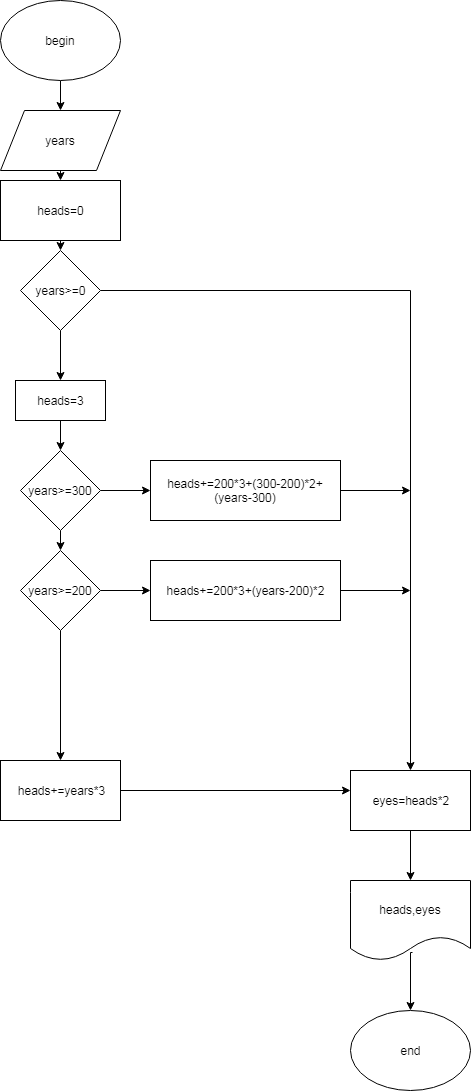

The diagram above was exported from draw.io. Its source (the exported page's mxGraphModel, read from the mxfile embedded in the PNG):
<mxGraphModel dx="1250" dy="534" grid="1" gridSize="10" guides="1" tooltips="1" connect="1" arrows="1" fold="1" page="1" pageScale="1" pageWidth="827" pageHeight="1169" math="0" shadow="0">
  <root>
    <mxCell id="0" />
    <mxCell id="1" parent="0" />
    <mxCell id="j4cxknMv-p8nbN-XbL4o-35" value="" style="edgeStyle=orthogonalEdgeStyle;rounded=0;orthogonalLoop=1;jettySize=auto;html=1;" edge="1" parent="1" source="j4cxknMv-p8nbN-XbL4o-1" target="j4cxknMv-p8nbN-XbL4o-2">
      <mxGeometry relative="1" as="geometry" />
    </mxCell>
    <mxCell id="j4cxknMv-p8nbN-XbL4o-1" value="begin" style="ellipse;whiteSpace=wrap;html=1;" vertex="1" parent="1">
      <mxGeometry x="340" y="40" width="120" height="80" as="geometry" />
    </mxCell>
    <mxCell id="j4cxknMv-p8nbN-XbL4o-8" style="edgeStyle=orthogonalEdgeStyle;rounded=0;orthogonalLoop=1;jettySize=auto;html=1;exitX=0.5;exitY=1;exitDx=0;exitDy=0;entryX=0.5;entryY=0;entryDx=0;entryDy=0;" edge="1" parent="1" source="j4cxknMv-p8nbN-XbL4o-2" target="j4cxknMv-p8nbN-XbL4o-4">
      <mxGeometry relative="1" as="geometry" />
    </mxCell>
    <mxCell id="j4cxknMv-p8nbN-XbL4o-2" value="years" style="shape=parallelogram;perimeter=parallelogramPerimeter;whiteSpace=wrap;html=1;" vertex="1" parent="1">
      <mxGeometry x="340" y="150" width="120" height="60" as="geometry" />
    </mxCell>
    <mxCell id="j4cxknMv-p8nbN-XbL4o-13" style="edgeStyle=orthogonalEdgeStyle;rounded=0;orthogonalLoop=1;jettySize=auto;html=1;exitX=1;exitY=0.5;exitDx=0;exitDy=0;entryX=0.5;entryY=0;entryDx=0;entryDy=0;" edge="1" parent="1" source="j4cxknMv-p8nbN-XbL4o-3">
      <mxGeometry relative="1" as="geometry">
        <mxPoint x="750" y="810" as="targetPoint" />
      </mxGeometry>
    </mxCell>
    <mxCell id="j4cxknMv-p8nbN-XbL4o-15" style="edgeStyle=orthogonalEdgeStyle;rounded=0;orthogonalLoop=1;jettySize=auto;html=1;exitX=0.5;exitY=1;exitDx=0;exitDy=0;entryX=0.5;entryY=0;entryDx=0;entryDy=0;" edge="1" parent="1" source="j4cxknMv-p8nbN-XbL4o-3" target="j4cxknMv-p8nbN-XbL4o-14">
      <mxGeometry relative="1" as="geometry" />
    </mxCell>
    <mxCell id="j4cxknMv-p8nbN-XbL4o-3" value="years&amp;gt;=0" style="rhombus;whiteSpace=wrap;html=1;" vertex="1" parent="1">
      <mxGeometry x="360" y="290" width="80" height="80" as="geometry" />
    </mxCell>
    <mxCell id="j4cxknMv-p8nbN-XbL4o-7" style="edgeStyle=orthogonalEdgeStyle;rounded=0;orthogonalLoop=1;jettySize=auto;html=1;exitX=0.5;exitY=1;exitDx=0;exitDy=0;entryX=0.5;entryY=0;entryDx=0;entryDy=0;" edge="1" parent="1" source="j4cxknMv-p8nbN-XbL4o-4" target="j4cxknMv-p8nbN-XbL4o-3">
      <mxGeometry relative="1" as="geometry" />
    </mxCell>
    <mxCell id="j4cxknMv-p8nbN-XbL4o-4" value="heads=0" style="rounded=0;whiteSpace=wrap;html=1;" vertex="1" parent="1">
      <mxGeometry x="340" y="220" width="120" height="60" as="geometry" />
    </mxCell>
    <mxCell id="j4cxknMv-p8nbN-XbL4o-17" style="edgeStyle=orthogonalEdgeStyle;rounded=0;orthogonalLoop=1;jettySize=auto;html=1;exitX=0.5;exitY=1;exitDx=0;exitDy=0;entryX=0.5;entryY=0;entryDx=0;entryDy=0;" edge="1" parent="1" source="j4cxknMv-p8nbN-XbL4o-14" target="j4cxknMv-p8nbN-XbL4o-16">
      <mxGeometry relative="1" as="geometry" />
    </mxCell>
    <mxCell id="j4cxknMv-p8nbN-XbL4o-14" value="heads=3" style="rounded=0;whiteSpace=wrap;html=1;" vertex="1" parent="1">
      <mxGeometry x="355" y="420" width="90" height="40" as="geometry" />
    </mxCell>
    <mxCell id="j4cxknMv-p8nbN-XbL4o-19" style="edgeStyle=orthogonalEdgeStyle;rounded=0;orthogonalLoop=1;jettySize=auto;html=1;exitX=1;exitY=0.5;exitDx=0;exitDy=0;entryX=0;entryY=0.5;entryDx=0;entryDy=0;" edge="1" parent="1" source="j4cxknMv-p8nbN-XbL4o-16" target="j4cxknMv-p8nbN-XbL4o-18">
      <mxGeometry relative="1" as="geometry" />
    </mxCell>
    <mxCell id="j4cxknMv-p8nbN-XbL4o-26" style="edgeStyle=orthogonalEdgeStyle;rounded=0;orthogonalLoop=1;jettySize=auto;html=1;exitX=0.5;exitY=1;exitDx=0;exitDy=0;entryX=0.5;entryY=0;entryDx=0;entryDy=0;" edge="1" parent="1" source="j4cxknMv-p8nbN-XbL4o-16" target="j4cxknMv-p8nbN-XbL4o-22">
      <mxGeometry relative="1" as="geometry" />
    </mxCell>
    <mxCell id="j4cxknMv-p8nbN-XbL4o-16" value="years&amp;gt;=300" style="rhombus;whiteSpace=wrap;html=1;" vertex="1" parent="1">
      <mxGeometry x="360" y="490" width="80" height="80" as="geometry" />
    </mxCell>
    <mxCell id="j4cxknMv-p8nbN-XbL4o-20" style="edgeStyle=orthogonalEdgeStyle;rounded=0;orthogonalLoop=1;jettySize=auto;html=1;exitX=1;exitY=0.5;exitDx=0;exitDy=0;" edge="1" parent="1" source="j4cxknMv-p8nbN-XbL4o-18">
      <mxGeometry relative="1" as="geometry">
        <mxPoint x="750" y="530" as="targetPoint" />
      </mxGeometry>
    </mxCell>
    <mxCell id="j4cxknMv-p8nbN-XbL4o-18" value="heads+=200*3+(300-200)*2+(years-300)" style="rounded=0;whiteSpace=wrap;html=1;" vertex="1" parent="1">
      <mxGeometry x="490" y="500" width="190" height="60" as="geometry" />
    </mxCell>
    <mxCell id="j4cxknMv-p8nbN-XbL4o-21" style="edgeStyle=orthogonalEdgeStyle;rounded=0;orthogonalLoop=1;jettySize=auto;html=1;exitX=0.5;exitY=1;exitDx=0;exitDy=0;" edge="1" parent="1" source="j4cxknMv-p8nbN-XbL4o-16" target="j4cxknMv-p8nbN-XbL4o-16">
      <mxGeometry relative="1" as="geometry" />
    </mxCell>
    <mxCell id="j4cxknMv-p8nbN-XbL4o-24" style="edgeStyle=orthogonalEdgeStyle;rounded=0;orthogonalLoop=1;jettySize=auto;html=1;exitX=1;exitY=0.5;exitDx=0;exitDy=0;entryX=0;entryY=0.5;entryDx=0;entryDy=0;" edge="1" parent="1" source="j4cxknMv-p8nbN-XbL4o-22" target="j4cxknMv-p8nbN-XbL4o-23">
      <mxGeometry relative="1" as="geometry" />
    </mxCell>
    <mxCell id="j4cxknMv-p8nbN-XbL4o-28" style="edgeStyle=orthogonalEdgeStyle;rounded=0;orthogonalLoop=1;jettySize=auto;html=1;exitX=0.5;exitY=1;exitDx=0;exitDy=0;entryX=0.5;entryY=0;entryDx=0;entryDy=0;" edge="1" parent="1" source="j4cxknMv-p8nbN-XbL4o-22" target="j4cxknMv-p8nbN-XbL4o-27">
      <mxGeometry relative="1" as="geometry" />
    </mxCell>
    <mxCell id="j4cxknMv-p8nbN-XbL4o-22" value="years&amp;gt;=200" style="rhombus;whiteSpace=wrap;html=1;" vertex="1" parent="1">
      <mxGeometry x="360" y="590" width="80" height="80" as="geometry" />
    </mxCell>
    <mxCell id="j4cxknMv-p8nbN-XbL4o-25" style="edgeStyle=orthogonalEdgeStyle;rounded=0;orthogonalLoop=1;jettySize=auto;html=1;exitX=1;exitY=0.5;exitDx=0;exitDy=0;" edge="1" parent="1" source="j4cxknMv-p8nbN-XbL4o-23">
      <mxGeometry relative="1" as="geometry">
        <mxPoint x="750" y="630" as="targetPoint" />
      </mxGeometry>
    </mxCell>
    <mxCell id="j4cxknMv-p8nbN-XbL4o-23" value="heads+=200*3+(years-200)*2" style="rounded=0;whiteSpace=wrap;html=1;" vertex="1" parent="1">
      <mxGeometry x="490" y="600" width="190" height="60" as="geometry" />
    </mxCell>
    <mxCell id="j4cxknMv-p8nbN-XbL4o-29" style="edgeStyle=orthogonalEdgeStyle;rounded=0;orthogonalLoop=1;jettySize=auto;html=1;exitX=1;exitY=0.5;exitDx=0;exitDy=0;entryX=0;entryY=0.25;entryDx=0;entryDy=0;" edge="1" parent="1" source="j4cxknMv-p8nbN-XbL4o-27">
      <mxGeometry relative="1" as="geometry">
        <mxPoint x="690" y="830" as="targetPoint" />
      </mxGeometry>
    </mxCell>
    <mxCell id="j4cxknMv-p8nbN-XbL4o-27" value="&lt;span&gt;heads+=years*3&lt;/span&gt;" style="rounded=0;whiteSpace=wrap;html=1;" vertex="1" parent="1">
      <mxGeometry x="340" y="800" width="120" height="60" as="geometry" />
    </mxCell>
    <mxCell id="j4cxknMv-p8nbN-XbL4o-32" style="edgeStyle=orthogonalEdgeStyle;rounded=0;orthogonalLoop=1;jettySize=auto;html=1;exitX=0.5;exitY=1;exitDx=0;exitDy=0;entryX=0.5;entryY=0;entryDx=0;entryDy=0;" edge="1" parent="1" source="j4cxknMv-p8nbN-XbL4o-30" target="j4cxknMv-p8nbN-XbL4o-31">
      <mxGeometry relative="1" as="geometry" />
    </mxCell>
    <mxCell id="j4cxknMv-p8nbN-XbL4o-30" value="eyes=heads*2" style="rounded=0;whiteSpace=wrap;html=1;" vertex="1" parent="1">
      <mxGeometry x="690" y="810" width="120" height="60" as="geometry" />
    </mxCell>
    <mxCell id="j4cxknMv-p8nbN-XbL4o-34" value="" style="edgeStyle=orthogonalEdgeStyle;rounded=0;orthogonalLoop=1;jettySize=auto;html=1;exitX=0.513;exitY=0.895;exitDx=0;exitDy=0;exitPerimeter=0;" edge="1" parent="1" source="j4cxknMv-p8nbN-XbL4o-31" target="j4cxknMv-p8nbN-XbL4o-33">
      <mxGeometry relative="1" as="geometry">
        <Array as="points">
          <mxPoint x="750" y="992" />
        </Array>
      </mxGeometry>
    </mxCell>
    <mxCell id="j4cxknMv-p8nbN-XbL4o-31" value="heads,eyes" style="shape=document;whiteSpace=wrap;html=1;boundedLbl=1;" vertex="1" parent="1">
      <mxGeometry x="690" y="920" width="120" height="80" as="geometry" />
    </mxCell>
    <mxCell id="j4cxknMv-p8nbN-XbL4o-33" value="end" style="ellipse;whiteSpace=wrap;html=1;" vertex="1" parent="1">
      <mxGeometry x="690" y="1050" width="120" height="80" as="geometry" />
    </mxCell>
  </root>
</mxGraphModel>